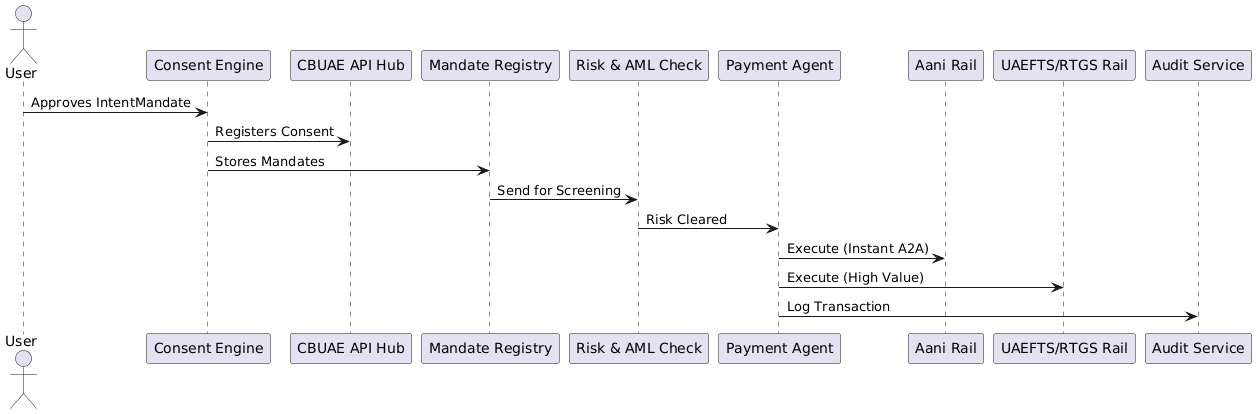

The diagram above was rendered by PlantUML. Its source (embedded in the PNG):
@startuml
actor User
User -> "Consent Engine" : Approves IntentMandate
"Consent Engine" -> "CBUAE API Hub" : Registers Consent
"Consent Engine" -> "Mandate Registry" : Stores Mandates
"Mandate Registry" -> "Risk & AML Check" : Send for Screening
"Risk & AML Check" -> "Payment Agent" : Risk Cleared
"Payment Agent" -> "Aani Rail" : Execute (Instant A2A)
"Payment Agent" -> "UAEFTS/RTGS Rail" : Execute (High Value)
"Payment Agent" -> "Audit Service" : Log Transaction
@enduml